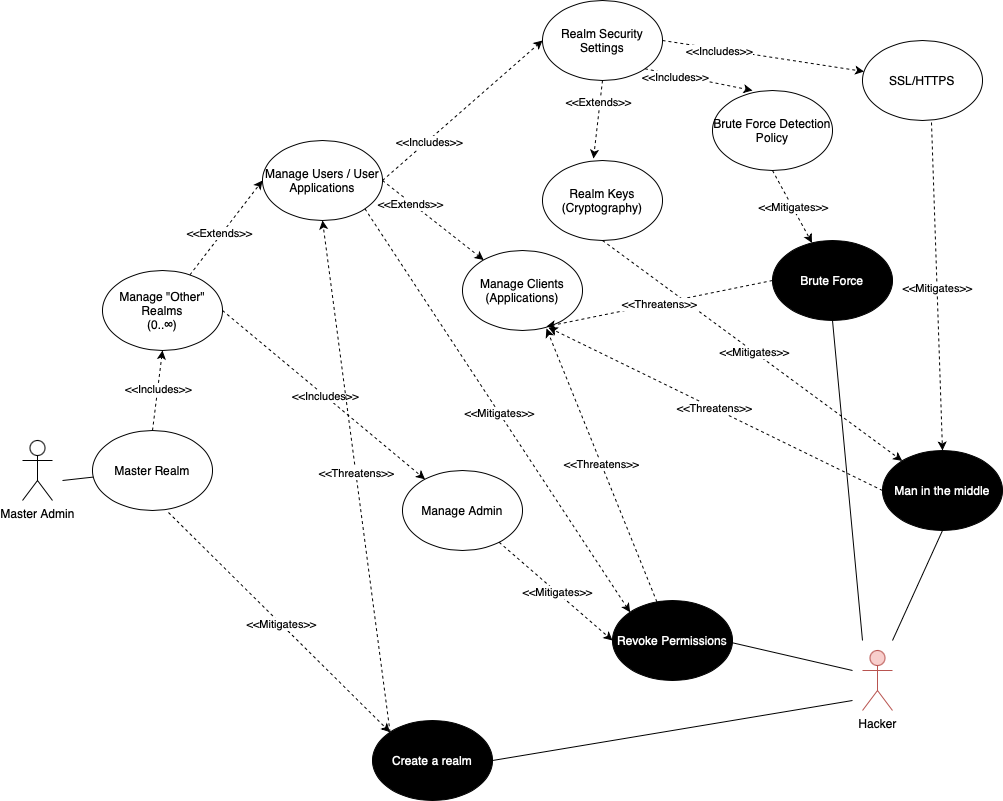

The diagram above was exported from draw.io. Its source (the exported page's mxGraphModel, read from the mxfile embedded in the PNG):
<mxGraphModel dx="2066" dy="1160" grid="1" gridSize="10" guides="1" tooltips="1" connect="1" arrows="1" fold="1" page="1" pageScale="1" pageWidth="1100" pageHeight="850" math="0" shadow="0">
  <root>
    <mxCell id="0" />
    <mxCell id="1" parent="0" />
    <mxCell id="fVquwkIrhIyI-FAEo-SD-1" value="Master Admin" style="shape=umlActor;verticalLabelPosition=bottom;verticalAlign=top;html=1;outlineConnect=0;" parent="1" vertex="1">
      <mxGeometry x="90" y="460" width="30" height="60" as="geometry" />
    </mxCell>
    <mxCell id="fVquwkIrhIyI-FAEo-SD-2" value="Master Realm" style="ellipse;whiteSpace=wrap;html=1;" parent="1" vertex="1">
      <mxGeometry x="160" y="450" width="120" height="80" as="geometry" />
    </mxCell>
    <mxCell id="fVquwkIrhIyI-FAEo-SD-3" value="Manage &quot;Other&quot; Realms&lt;br&gt;(0..∞)" style="ellipse;whiteSpace=wrap;html=1;" parent="1" vertex="1">
      <mxGeometry x="170" y="290" width="120" height="80" as="geometry" />
    </mxCell>
    <mxCell id="fVquwkIrhIyI-FAEo-SD-7" value="" style="endArrow=classic;html=1;rounded=0;entryX=0.5;entryY=1;entryDx=0;entryDy=0;dashed=1;exitX=0.5;exitY=0;exitDx=0;exitDy=0;" parent="1" source="fVquwkIrhIyI-FAEo-SD-2" target="fVquwkIrhIyI-FAEo-SD-3" edge="1">
      <mxGeometry width="50" height="50" relative="1" as="geometry">
        <mxPoint x="200" y="450" as="sourcePoint" />
        <mxPoint x="410" y="400" as="targetPoint" />
      </mxGeometry>
    </mxCell>
    <mxCell id="fVquwkIrhIyI-FAEo-SD-14" value="&amp;lt;&amp;lt;Includes&amp;gt;&amp;gt;" style="edgeLabel;html=1;align=center;verticalAlign=middle;resizable=0;points=[];" parent="fVquwkIrhIyI-FAEo-SD-7" vertex="1" connectable="0">
      <mxGeometry x="0.0347" relative="1" as="geometry">
        <mxPoint as="offset" />
      </mxGeometry>
    </mxCell>
    <mxCell id="fVquwkIrhIyI-FAEo-SD-8" value="Manage Users / User Applications" style="ellipse;whiteSpace=wrap;html=1;" parent="1" vertex="1">
      <mxGeometry x="330" y="160" width="120" height="80" as="geometry" />
    </mxCell>
    <mxCell id="fVquwkIrhIyI-FAEo-SD-9" value="Manage Clients (Applications)" style="ellipse;whiteSpace=wrap;html=1;" parent="1" vertex="1">
      <mxGeometry x="530" y="270" width="120" height="80" as="geometry" />
    </mxCell>
    <mxCell id="fVquwkIrhIyI-FAEo-SD-10" value="Manage Admin" style="ellipse;whiteSpace=wrap;html=1;" parent="1" vertex="1">
      <mxGeometry x="470" y="490" width="120" height="80" as="geometry" />
    </mxCell>
    <mxCell id="fVquwkIrhIyI-FAEo-SD-11" value="" style="endArrow=classic;html=1;rounded=0;dashed=1;entryX=0;entryY=0.5;entryDx=0;entryDy=0;" parent="1" source="fVquwkIrhIyI-FAEo-SD-3" target="fVquwkIrhIyI-FAEo-SD-8" edge="1">
      <mxGeometry width="50" height="50" relative="1" as="geometry">
        <mxPoint x="510" y="300" as="sourcePoint" />
        <mxPoint x="550" y="280" as="targetPoint" />
      </mxGeometry>
    </mxCell>
    <mxCell id="fVquwkIrhIyI-FAEo-SD-17" value="&amp;lt;&amp;lt;Extends&amp;gt;&amp;gt;" style="edgeLabel;html=1;align=center;verticalAlign=middle;resizable=0;points=[];" parent="fVquwkIrhIyI-FAEo-SD-11" vertex="1" connectable="0">
      <mxGeometry x="-0.1519" y="2" relative="1" as="geometry">
        <mxPoint as="offset" />
      </mxGeometry>
    </mxCell>
    <mxCell id="fVquwkIrhIyI-FAEo-SD-12" value="" style="endArrow=classic;html=1;rounded=0;dashed=1;exitX=1;exitY=0.5;exitDx=0;exitDy=0;" parent="1" source="fVquwkIrhIyI-FAEo-SD-8" target="fVquwkIrhIyI-FAEo-SD-9" edge="1">
      <mxGeometry width="50" height="50" relative="1" as="geometry">
        <mxPoint x="510" y="430" as="sourcePoint" />
        <mxPoint x="562.04" y="346" as="targetPoint" />
      </mxGeometry>
    </mxCell>
    <mxCell id="fVquwkIrhIyI-FAEo-SD-16" value="&amp;lt;&amp;lt;Extends&amp;gt;&amp;gt;" style="edgeLabel;html=1;align=center;verticalAlign=middle;resizable=0;points=[];" parent="fVquwkIrhIyI-FAEo-SD-12" vertex="1" connectable="0">
      <mxGeometry x="-0.4402" y="-2" relative="1" as="geometry">
        <mxPoint as="offset" />
      </mxGeometry>
    </mxCell>
    <mxCell id="fVquwkIrhIyI-FAEo-SD-13" value="" style="endArrow=classic;html=1;rounded=0;dashed=1;exitX=1;exitY=0.5;exitDx=0;exitDy=0;" parent="1" source="fVquwkIrhIyI-FAEo-SD-3" target="fVquwkIrhIyI-FAEo-SD-10" edge="1">
      <mxGeometry width="50" height="50" relative="1" as="geometry">
        <mxPoint x="480" y="510" as="sourcePoint" />
        <mxPoint x="532.04" y="426" as="targetPoint" />
      </mxGeometry>
    </mxCell>
    <mxCell id="fVquwkIrhIyI-FAEo-SD-15" value="&amp;lt;&amp;lt;Includes&amp;gt;&amp;gt;" style="edgeLabel;html=1;align=center;verticalAlign=middle;resizable=0;points=[];" parent="fVquwkIrhIyI-FAEo-SD-13" vertex="1" connectable="0">
      <mxGeometry x="0.01" relative="1" as="geometry">
        <mxPoint as="offset" />
      </mxGeometry>
    </mxCell>
    <mxCell id="fVquwkIrhIyI-FAEo-SD-18" value="" style="html=1;rounded=0;endArrow=none;endFill=0;" parent="1" source="fVquwkIrhIyI-FAEo-SD-2" edge="1">
      <mxGeometry width="100" relative="1" as="geometry">
        <mxPoint x="50" y="500" as="sourcePoint" />
        <mxPoint x="130" y="500" as="targetPoint" />
      </mxGeometry>
    </mxCell>
    <mxCell id="fVquwkIrhIyI-FAEo-SD-22" value="" style="endArrow=classic;html=1;rounded=0;dashed=1;entryX=0;entryY=0.5;entryDx=0;entryDy=0;exitX=1;exitY=0.5;exitDx=0;exitDy=0;" parent="1" source="fVquwkIrhIyI-FAEo-SD-8" target="fVquwkIrhIyI-FAEo-SD-24" edge="1">
      <mxGeometry width="50" height="50" relative="1" as="geometry">
        <mxPoint x="570" y="320" as="sourcePoint" />
        <mxPoint x="600" y="300" as="targetPoint" />
      </mxGeometry>
    </mxCell>
    <mxCell id="fVquwkIrhIyI-FAEo-SD-23" value="&amp;lt;&amp;lt;Includes&amp;gt;&amp;gt;" style="edgeLabel;html=1;align=center;verticalAlign=middle;resizable=0;points=[];" parent="fVquwkIrhIyI-FAEo-SD-22" vertex="1" connectable="0">
      <mxGeometry x="-0.4402" y="-2" relative="1" as="geometry">
        <mxPoint as="offset" />
      </mxGeometry>
    </mxCell>
    <mxCell id="fVquwkIrhIyI-FAEo-SD-24" value="Realm Security Settings" style="ellipse;whiteSpace=wrap;html=1;" parent="1" vertex="1">
      <mxGeometry x="610" y="20" width="120" height="80" as="geometry" />
    </mxCell>
    <mxCell id="fVquwkIrhIyI-FAEo-SD-28" value="Hacker" style="shape=umlActor;verticalLabelPosition=bottom;verticalAlign=top;html=1;outlineConnect=0;shadow=0;fillColor=#f8cecc;strokeColor=#b85450;" parent="1" vertex="1">
      <mxGeometry x="930" y="670" width="30" height="60" as="geometry" />
    </mxCell>
    <mxCell id="fVquwkIrhIyI-FAEo-SD-29" value="Create a realm" style="ellipse;whiteSpace=wrap;html=1;shadow=0;fontColor=#FFFFFF;fillColor=#000000;" parent="1" vertex="1">
      <mxGeometry x="440" y="740" width="120" height="80" as="geometry" />
    </mxCell>
    <mxCell id="fVquwkIrhIyI-FAEo-SD-30" value="Revoke Permissions" style="ellipse;whiteSpace=wrap;html=1;shadow=0;fillColor=#000000;fontColor=#FFFFFF;" parent="1" vertex="1">
      <mxGeometry x="680" y="620" width="120" height="80" as="geometry" />
    </mxCell>
    <mxCell id="1QfFwJV-bY02JFwjmWb1-2" value="" style="endArrow=classic;html=1;rounded=0;dashed=1;exitX=0.633;exitY=1.025;exitDx=0;exitDy=0;exitPerimeter=0;entryX=0;entryY=0;entryDx=0;entryDy=0;" edge="1" parent="1" source="fVquwkIrhIyI-FAEo-SD-2" target="fVquwkIrhIyI-FAEo-SD-29">
      <mxGeometry width="50" height="50" relative="1" as="geometry">
        <mxPoint x="330" y="700" as="sourcePoint" />
        <mxPoint x="358.4476449400663" y="981.8037731309246" as="targetPoint" />
      </mxGeometry>
    </mxCell>
    <mxCell id="1QfFwJV-bY02JFwjmWb1-3" value="&amp;lt;&amp;lt;Mitigates&amp;gt;&amp;gt;" style="edgeLabel;html=1;align=center;verticalAlign=middle;resizable=0;points=[];" vertex="1" connectable="0" parent="1QfFwJV-bY02JFwjmWb1-2">
      <mxGeometry x="0.01" relative="1" as="geometry">
        <mxPoint as="offset" />
      </mxGeometry>
    </mxCell>
    <mxCell id="1QfFwJV-bY02JFwjmWb1-4" value="" style="endArrow=classic;html=1;rounded=0;dashed=1;exitX=0;exitY=0;exitDx=0;exitDy=0;entryX=0.5;entryY=1;entryDx=0;entryDy=0;" edge="1" parent="1" source="fVquwkIrhIyI-FAEo-SD-29" target="fVquwkIrhIyI-FAEo-SD-8">
      <mxGeometry width="50" height="50" relative="1" as="geometry">
        <mxPoint x="630" y="670" as="sourcePoint" />
        <mxPoint x="658.4476449400663" y="951.8037731309246" as="targetPoint" />
      </mxGeometry>
    </mxCell>
    <mxCell id="1QfFwJV-bY02JFwjmWb1-5" value="&amp;lt;&amp;lt;Threatens&amp;gt;&amp;gt;" style="edgeLabel;html=1;align=center;verticalAlign=middle;resizable=0;points=[];" vertex="1" connectable="0" parent="1QfFwJV-bY02JFwjmWb1-4">
      <mxGeometry x="0.01" relative="1" as="geometry">
        <mxPoint as="offset" />
      </mxGeometry>
    </mxCell>
    <mxCell id="1QfFwJV-bY02JFwjmWb1-7" value="" style="endArrow=classic;html=1;rounded=0;dashed=1;entryX=0.7;entryY=0.975;entryDx=0;entryDy=0;entryPerimeter=0;" edge="1" parent="1" source="fVquwkIrhIyI-FAEo-SD-30" target="fVquwkIrhIyI-FAEo-SD-9">
      <mxGeometry width="50" height="50" relative="1" as="geometry">
        <mxPoint x="680" y="610" as="sourcePoint" />
        <mxPoint x="523.3864068711928" y="-51.7157287525381" as="targetPoint" />
      </mxGeometry>
    </mxCell>
    <mxCell id="1QfFwJV-bY02JFwjmWb1-8" value="&amp;lt;&amp;lt;Threatens&amp;gt;&amp;gt;" style="edgeLabel;html=1;align=center;verticalAlign=middle;resizable=0;points=[];" vertex="1" connectable="0" parent="1QfFwJV-bY02JFwjmWb1-7">
      <mxGeometry x="0.01" relative="1" as="geometry">
        <mxPoint as="offset" />
      </mxGeometry>
    </mxCell>
    <mxCell id="1QfFwJV-bY02JFwjmWb1-9" value="" style="endArrow=classic;html=1;rounded=0;dashed=1;exitX=1;exitY=1;exitDx=0;exitDy=0;entryX=0;entryY=0;entryDx=0;entryDy=0;" edge="1" parent="1" source="fVquwkIrhIyI-FAEo-SD-8" target="fVquwkIrhIyI-FAEo-SD-30">
      <mxGeometry width="50" height="50" relative="1" as="geometry">
        <mxPoint x="640" y="440" as="sourcePoint" />
        <mxPoint x="1044.04" y="638" as="targetPoint" />
      </mxGeometry>
    </mxCell>
    <mxCell id="1QfFwJV-bY02JFwjmWb1-10" value="&amp;lt;&amp;lt;Mitigates&amp;gt;&amp;gt;" style="edgeLabel;html=1;align=center;verticalAlign=middle;resizable=0;points=[];" vertex="1" connectable="0" parent="1QfFwJV-bY02JFwjmWb1-9">
      <mxGeometry x="0.01" relative="1" as="geometry">
        <mxPoint as="offset" />
      </mxGeometry>
    </mxCell>
    <mxCell id="1QfFwJV-bY02JFwjmWb1-11" value="Man in the middle" style="ellipse;whiteSpace=wrap;html=1;shadow=0;fillColor=#000000;fontColor=#FFFFFF;" vertex="1" parent="1">
      <mxGeometry x="950" y="470" width="120" height="80" as="geometry" />
    </mxCell>
    <mxCell id="1QfFwJV-bY02JFwjmWb1-12" value="" style="endArrow=classic;html=1;rounded=0;dashed=1;exitX=0;exitY=0.5;exitDx=0;exitDy=0;entryX=0.717;entryY=0.963;entryDx=0;entryDy=0;entryPerimeter=0;" edge="1" parent="1" source="1QfFwJV-bY02JFwjmWb1-11" target="fVquwkIrhIyI-FAEo-SD-9">
      <mxGeometry width="50" height="50" relative="1" as="geometry">
        <mxPoint x="1010" y="310" as="sourcePoint" />
        <mxPoint x="947.04" y="30.960000000000036" as="targetPoint" />
      </mxGeometry>
    </mxCell>
    <mxCell id="1QfFwJV-bY02JFwjmWb1-13" value="&amp;lt;&amp;lt;Threatens&amp;gt;&amp;gt;" style="edgeLabel;html=1;align=center;verticalAlign=middle;resizable=0;points=[];" vertex="1" connectable="0" parent="1QfFwJV-bY02JFwjmWb1-12">
      <mxGeometry x="0.01" relative="1" as="geometry">
        <mxPoint as="offset" />
      </mxGeometry>
    </mxCell>
    <mxCell id="1QfFwJV-bY02JFwjmWb1-14" value="SSL/HTTPS" style="ellipse;whiteSpace=wrap;html=1;" vertex="1" parent="1">
      <mxGeometry x="930" y="60" width="120" height="80" as="geometry" />
    </mxCell>
    <mxCell id="1QfFwJV-bY02JFwjmWb1-15" value="" style="endArrow=classic;html=1;rounded=0;dashed=1;exitX=1;exitY=0.5;exitDx=0;exitDy=0;" edge="1" parent="1" source="fVquwkIrhIyI-FAEo-SD-24" target="1QfFwJV-bY02JFwjmWb1-14">
      <mxGeometry width="50" height="50" relative="1" as="geometry">
        <mxPoint x="860" y="150" as="sourcePoint" />
        <mxPoint x="1220" y="90" as="targetPoint" />
      </mxGeometry>
    </mxCell>
    <mxCell id="1QfFwJV-bY02JFwjmWb1-16" value="&amp;lt;&amp;lt;Includes&amp;gt;&amp;gt;" style="edgeLabel;html=1;align=center;verticalAlign=middle;resizable=0;points=[];" vertex="1" connectable="0" parent="1QfFwJV-bY02JFwjmWb1-15">
      <mxGeometry x="-0.4402" y="-2" relative="1" as="geometry">
        <mxPoint as="offset" />
      </mxGeometry>
    </mxCell>
    <mxCell id="1QfFwJV-bY02JFwjmWb1-20" value="" style="endArrow=classic;html=1;rounded=0;dashed=1;exitX=0.575;exitY=1.025;exitDx=0;exitDy=0;exitPerimeter=0;entryX=0.5;entryY=0;entryDx=0;entryDy=0;" edge="1" parent="1" source="1QfFwJV-bY02JFwjmWb1-14" target="1QfFwJV-bY02JFwjmWb1-11">
      <mxGeometry width="50" height="50" relative="1" as="geometry">
        <mxPoint x="830" y="230" as="sourcePoint" />
        <mxPoint x="956.8544532277228" y="303.62248726767416" as="targetPoint" />
      </mxGeometry>
    </mxCell>
    <mxCell id="1QfFwJV-bY02JFwjmWb1-21" value="&amp;lt;&amp;lt;Mitigates&amp;gt;&amp;gt;" style="edgeLabel;html=1;align=center;verticalAlign=middle;resizable=0;points=[];" vertex="1" connectable="0" parent="1QfFwJV-bY02JFwjmWb1-20">
      <mxGeometry x="0.01" relative="1" as="geometry">
        <mxPoint as="offset" />
      </mxGeometry>
    </mxCell>
    <mxCell id="1QfFwJV-bY02JFwjmWb1-22" value="Realm Keys&lt;br&gt;(Cryptography)" style="ellipse;whiteSpace=wrap;html=1;" vertex="1" parent="1">
      <mxGeometry x="610" y="180" width="120" height="80" as="geometry" />
    </mxCell>
    <mxCell id="1QfFwJV-bY02JFwjmWb1-23" value="" style="endArrow=classic;html=1;rounded=0;dashed=1;exitX=0.5;exitY=1;exitDx=0;exitDy=0;entryX=0.425;entryY=-0.025;entryDx=0;entryDy=0;entryPerimeter=0;" edge="1" parent="1" source="fVquwkIrhIyI-FAEo-SD-24" target="1QfFwJV-bY02JFwjmWb1-22">
      <mxGeometry width="50" height="50" relative="1" as="geometry">
        <mxPoint x="610" y="120" as="sourcePoint" />
        <mxPoint x="680" y="130" as="targetPoint" />
      </mxGeometry>
    </mxCell>
    <mxCell id="1QfFwJV-bY02JFwjmWb1-24" value="&amp;lt;&amp;lt;Extends&amp;gt;&amp;gt;" style="edgeLabel;html=1;align=center;verticalAlign=middle;resizable=0;points=[];" vertex="1" connectable="0" parent="1QfFwJV-bY02JFwjmWb1-23">
      <mxGeometry x="-0.4402" y="-2" relative="1" as="geometry">
        <mxPoint as="offset" />
      </mxGeometry>
    </mxCell>
    <mxCell id="1QfFwJV-bY02JFwjmWb1-25" value="Brute Force" style="ellipse;whiteSpace=wrap;html=1;shadow=0;fillColor=#000000;fontColor=#FFFFFF;" vertex="1" parent="1">
      <mxGeometry x="840" y="260" width="120" height="80" as="geometry" />
    </mxCell>
    <mxCell id="1QfFwJV-bY02JFwjmWb1-26" value="Brute Force Detection Policy" style="ellipse;whiteSpace=wrap;html=1;" vertex="1" parent="1">
      <mxGeometry x="780" y="110" width="120" height="80" as="geometry" />
    </mxCell>
    <mxCell id="1QfFwJV-bY02JFwjmWb1-27" value="" style="endArrow=classic;html=1;rounded=0;dashed=1;exitX=1;exitY=1;exitDx=0;exitDy=0;entryX=0.333;entryY=0;entryDx=0;entryDy=0;entryPerimeter=0;" edge="1" parent="1" source="fVquwkIrhIyI-FAEo-SD-24" target="1QfFwJV-bY02JFwjmWb1-26">
      <mxGeometry width="50" height="50" relative="1" as="geometry">
        <mxPoint x="670" y="150" as="sourcePoint" />
        <mxPoint x="828.5735931288073" y="199.71572875253833" as="targetPoint" />
      </mxGeometry>
    </mxCell>
    <mxCell id="1QfFwJV-bY02JFwjmWb1-28" value="&amp;lt;&amp;lt;Includes&amp;gt;&amp;gt;" style="edgeLabel;html=1;align=center;verticalAlign=middle;resizable=0;points=[];" vertex="1" connectable="0" parent="1QfFwJV-bY02JFwjmWb1-27">
      <mxGeometry x="-0.4402" y="-2" relative="1" as="geometry">
        <mxPoint as="offset" />
      </mxGeometry>
    </mxCell>
    <mxCell id="1QfFwJV-bY02JFwjmWb1-29" value="" style="endArrow=classic;html=1;rounded=0;dashed=1;exitX=0.5;exitY=1;exitDx=0;exitDy=0;" edge="1" parent="1" source="1QfFwJV-bY02JFwjmWb1-22" target="1QfFwJV-bY02JFwjmWb1-11">
      <mxGeometry width="50" height="50" relative="1" as="geometry">
        <mxPoint x="930" y="250" as="sourcePoint" />
        <mxPoint x="789.96" y="530" as="targetPoint" />
      </mxGeometry>
    </mxCell>
    <mxCell id="1QfFwJV-bY02JFwjmWb1-30" value="&amp;lt;&amp;lt;Mitigates&amp;gt;&amp;gt;" style="edgeLabel;html=1;align=center;verticalAlign=middle;resizable=0;points=[];" vertex="1" connectable="0" parent="1QfFwJV-bY02JFwjmWb1-29">
      <mxGeometry x="0.01" relative="1" as="geometry">
        <mxPoint as="offset" />
      </mxGeometry>
    </mxCell>
    <mxCell id="1QfFwJV-bY02JFwjmWb1-31" value="" style="endArrow=classic;html=1;rounded=0;dashed=1;exitX=0.5;exitY=1;exitDx=0;exitDy=0;" edge="1" parent="1" source="1QfFwJV-bY02JFwjmWb1-26" target="1QfFwJV-bY02JFwjmWb1-25">
      <mxGeometry width="50" height="50" relative="1" as="geometry">
        <mxPoint x="790" y="280" as="sourcePoint" />
        <mxPoint x="801" y="418" as="targetPoint" />
      </mxGeometry>
    </mxCell>
    <mxCell id="1QfFwJV-bY02JFwjmWb1-32" value="&amp;lt;&amp;lt;Mitigates&amp;gt;&amp;gt;" style="edgeLabel;html=1;align=center;verticalAlign=middle;resizable=0;points=[];" vertex="1" connectable="0" parent="1QfFwJV-bY02JFwjmWb1-31">
      <mxGeometry x="0.01" relative="1" as="geometry">
        <mxPoint as="offset" />
      </mxGeometry>
    </mxCell>
    <mxCell id="1QfFwJV-bY02JFwjmWb1-43" value="" style="endArrow=classic;html=1;rounded=0;dashed=1;entryX=0.7;entryY=0.95;entryDx=0;entryDy=0;exitX=0;exitY=0.5;exitDx=0;exitDy=0;entryPerimeter=0;" edge="1" parent="1" source="1QfFwJV-bY02JFwjmWb1-25" target="fVquwkIrhIyI-FAEo-SD-9">
      <mxGeometry width="50" height="50" relative="1" as="geometry">
        <mxPoint x="750" y="510" as="sourcePoint" />
        <mxPoint x="644.1360015372902" y="218.87400422754763" as="targetPoint" />
      </mxGeometry>
    </mxCell>
    <mxCell id="1QfFwJV-bY02JFwjmWb1-44" value="&amp;lt;&amp;lt;Threatens&amp;gt;&amp;gt;" style="edgeLabel;html=1;align=center;verticalAlign=middle;resizable=0;points=[];" vertex="1" connectable="0" parent="1QfFwJV-bY02JFwjmWb1-43">
      <mxGeometry x="0.01" relative="1" as="geometry">
        <mxPoint as="offset" />
      </mxGeometry>
    </mxCell>
    <mxCell id="1QfFwJV-bY02JFwjmWb1-48" value="" style="endArrow=classic;html=1;rounded=0;dashed=1;entryX=0;entryY=0.5;entryDx=0;entryDy=0;" edge="1" parent="1" source="fVquwkIrhIyI-FAEo-SD-10" target="fVquwkIrhIyI-FAEo-SD-30">
      <mxGeometry width="50" height="50" relative="1" as="geometry">
        <mxPoint x="470" y="590" as="sourcePoint" />
        <mxPoint x="691.6135931288072" y="809.7157287525383" as="targetPoint" />
      </mxGeometry>
    </mxCell>
    <mxCell id="1QfFwJV-bY02JFwjmWb1-49" value="&amp;lt;&amp;lt;Mitigates&amp;gt;&amp;gt;" style="edgeLabel;html=1;align=center;verticalAlign=middle;resizable=0;points=[];" vertex="1" connectable="0" parent="1QfFwJV-bY02JFwjmWb1-48">
      <mxGeometry x="0.01" relative="1" as="geometry">
        <mxPoint as="offset" />
      </mxGeometry>
    </mxCell>
    <mxCell id="1QfFwJV-bY02JFwjmWb1-50" value="" style="html=1;rounded=0;endArrow=none;endFill=0;exitX=0.5;exitY=1;exitDx=0;exitDy=0;" edge="1" parent="1" source="1QfFwJV-bY02JFwjmWb1-25">
      <mxGeometry width="100" relative="1" as="geometry">
        <mxPoint x="880" y="540" as="sourcePoint" />
        <mxPoint x="930" y="660" as="targetPoint" />
      </mxGeometry>
    </mxCell>
    <mxCell id="1QfFwJV-bY02JFwjmWb1-51" value="" style="html=1;rounded=0;endArrow=none;endFill=0;exitX=0.5;exitY=1;exitDx=0;exitDy=0;" edge="1" parent="1" source="1QfFwJV-bY02JFwjmWb1-11">
      <mxGeometry width="100" relative="1" as="geometry">
        <mxPoint x="940" y="570" as="sourcePoint" />
        <mxPoint x="960" y="660" as="targetPoint" />
      </mxGeometry>
    </mxCell>
    <mxCell id="1QfFwJV-bY02JFwjmWb1-52" value="" style="html=1;rounded=0;endArrow=none;endFill=0;entryX=0.917;entryY=0.5;entryDx=0;entryDy=0;entryPerimeter=0;" edge="1" parent="1" target="fVquwkIrhIyI-FAEo-SD-30">
      <mxGeometry width="100" relative="1" as="geometry">
        <mxPoint x="920" y="690" as="sourcePoint" />
        <mxPoint x="869.1836354299285" y="683.4240405077858" as="targetPoint" />
      </mxGeometry>
    </mxCell>
    <mxCell id="1QfFwJV-bY02JFwjmWb1-53" value="" style="html=1;rounded=0;endArrow=none;endFill=0;entryX=1;entryY=0.5;entryDx=0;entryDy=0;" edge="1" parent="1" target="fVquwkIrhIyI-FAEo-SD-29">
      <mxGeometry width="100" relative="1" as="geometry">
        <mxPoint x="920" y="720" as="sourcePoint" />
        <mxPoint x="829.1836354299285" y="733.4240405077858" as="targetPoint" />
      </mxGeometry>
    </mxCell>
  </root>
</mxGraphModel>